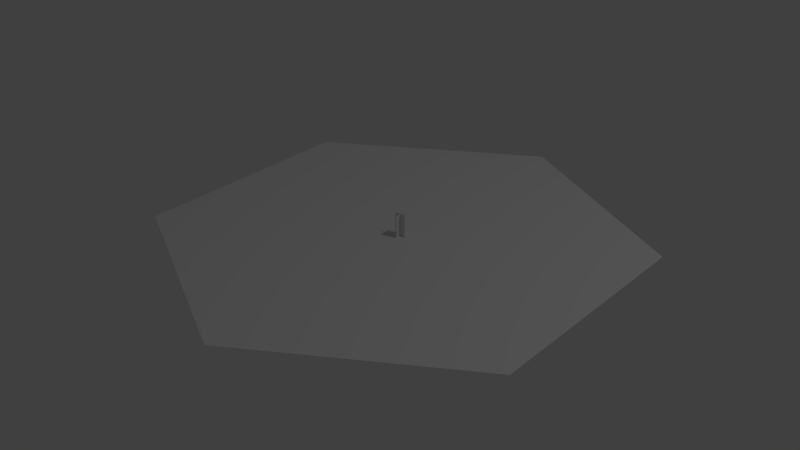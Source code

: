 # Source: SM_Wheat.blend  (saved by Blender 2.79.0; exported with 4.5.12 LTS)
import bpy
from mathutils import Matrix  # noqa: F401  (used for matrix-valued properties, if any)

bpy.ops.wm.read_factory_settings(use_empty=True)
scene = bpy.context.scene
scene.name = 'Scene'

# ---- collections
col_collection_1 = bpy.data.collections.new('Collection 1'); scene.collection.children.link(col_collection_1)

# ---- world
world_world = bpy.data.worlds.new('World'); scene.world = world_world
world_world.color = (0.05088, 0.05088, 0.05088)
world_world.use_sun_shadow = False
world_world.sun_shadow_jitter_overblur = 0.0
world_world.cycles.sampling_method = 'MANUAL'

# ---- lights
light_lamp = bpy.data.lights.new('Lamp', 'POINT')
light_lamp.transmission_factor = 0.0
light_lamp.cutoff_distance = 30.0
light_lamp.energy = 100.0
light_lamp.shadow_buffer_clip_start = 1.001
light_lamp.shadow_soft_size = 0.1
light_lamp.shadow_maximum_resolution = 0.006
light_lamp.use_absolute_resolution = True

# ---- meshes
me_plane = bpy.data.meshes.new('Plane')
me_plane.from_pydata([(-0.0337, 0.0, 0.0), (0.0337, 0.0, 0.0), (-0.0337, 0.0, 0.1403), (0.0337, 0.0, 0.1403), (0.0, -0.0337, 7.451e-09), (0.0, 0.0337, 7.451e-09), (0.0, -0.0337, 0.1403), (0.0, 0.0337, 0.1403)], [], [(0, 1, 3, 2), (4, 5, 7, 6)])
me_plane.use_remesh_preserve_volume = False
me_plane.use_remesh_preserve_attributes = False
me_plane.use_mirror_vertex_groups = False
me_plane.update()
me_cylinder = bpy.data.meshes.new('Cylinder')
me_cylinder.from_pydata([(0.0, 1.47, 0.0), (1.273, 0.735, 0.0), (1.273, -0.735, 0.0), (-1.285e-07, -1.47, 0.0), (-1.273, -0.735, 0.0), (-1.273, 0.735, 0.0)], [], [(1, 0, 5, 4, 3, 2)])
me_cylinder.use_remesh_preserve_volume = False
me_cylinder.use_remesh_preserve_attributes = False
me_cylinder.use_mirror_vertex_groups = False
me_cylinder.update()

# ---- objects
ob_plane = bpy.data.objects.new('Plane', me_plane)
ob_tile = bpy.data.objects.new('Tile', me_cylinder)
ob_lamp = bpy.data.objects.new('Lamp', light_lamp)

# ---- transforms, parenting, visibility, modifiers, constraints
ob_plane.location = (0.0, 0.0, 0.0)
ob_plane.lineart.crease_threshold = 0.0
ob_tile.location = (0.0, 0.0, 0.0)
ob_tile.lineart.crease_threshold = 0.0
ob_lamp.location = (4.076, 1.005, 5.904)
ob_lamp.rotation_euler = (0.6503, 0.05522, 1.866)
ob_lamp.lock_rotations_4d = False
ob_lamp.empty_display_type = 'ARROWS'
ob_lamp.color = (0.0, 0.0, 0.0, 0.0)
ob_lamp.lineart.crease_threshold = 0.0

# ---- collection membership
col_collection_1.objects.link(ob_plane)
col_collection_1.objects.link(ob_tile)
col_collection_1.objects.link(ob_lamp)

# ---- scene / render settings (as saved in the file)
scene.frame_start = 1; scene.frame_end = 250; scene.frame_set(1)
scene.render.engine = 'BLENDER_EEVEE_NEXT'
scene.render.resolution_percentage = 50
scene.render.dither_intensity = 0.0
scene.cycles.use_denoising = False
scene.cycles.samples = 128
scene.cycles.sampling_pattern = 'TABULATED_SOBOL'
scene.cycles.light_sampling_threshold = 0.0
scene.cycles.use_adaptive_sampling = False
scene.cycles.use_light_tree = False
scene.cycles.blur_glossy = 0.0
scene.cycles.sample_clamp_indirect = 0.0
scene.view_settings.view_transform = 'Standard'
bpy.context.view_layer.update()

# ---- added for rendering (the .blend has no active camera): camera
cam_auto = bpy.data.cameras.new('AutoCamera')
cam_auto.lens = 50.0
cam_auto.sensor_width = 36.0
cam_auto.clip_end = 1000.0
ob_auto_camera = bpy.data.objects.new('AutoCamera', cam_auto)
scene.collection.objects.link(ob_auto_camera)
ob_auto_camera.location = (3.60078, -4.32093, 2.9508)
ob_auto_camera.rotation_euler = (1.09748, -7.21219e-08, 0.694738)
scene.camera = ob_auto_camera
bpy.context.view_layer.update()
